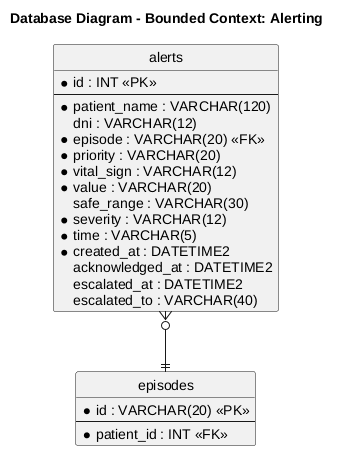

The diagram above was rendered by PlantUML. Its source (embedded in the PNG):
@startuml
title Database Diagram - Bounded Context: Alerting
hide circle
skinparam linetype ortho

entity "alerts" as alerts {
  * id : INT <<PK>>
  --
  * patient_name : VARCHAR(120)
  dni : VARCHAR(12)
  * episode : VARCHAR(20) <<FK>>
  * priority : VARCHAR(20)
  * vital_sign : VARCHAR(12)
  * value : VARCHAR(20)
  safe_range : VARCHAR(30)
  * severity : VARCHAR(12)
  * time : VARCHAR(5)
  * created_at : DATETIME2
  acknowledged_at : DATETIME2
  escalated_at : DATETIME2
  escalated_to : VARCHAR(40)
}
entity "episodes" as episodes {
  * id : VARCHAR(20) <<PK>>
  --
  * patient_id : INT <<FK>>
}
alerts }o--|| episodes
@enduml